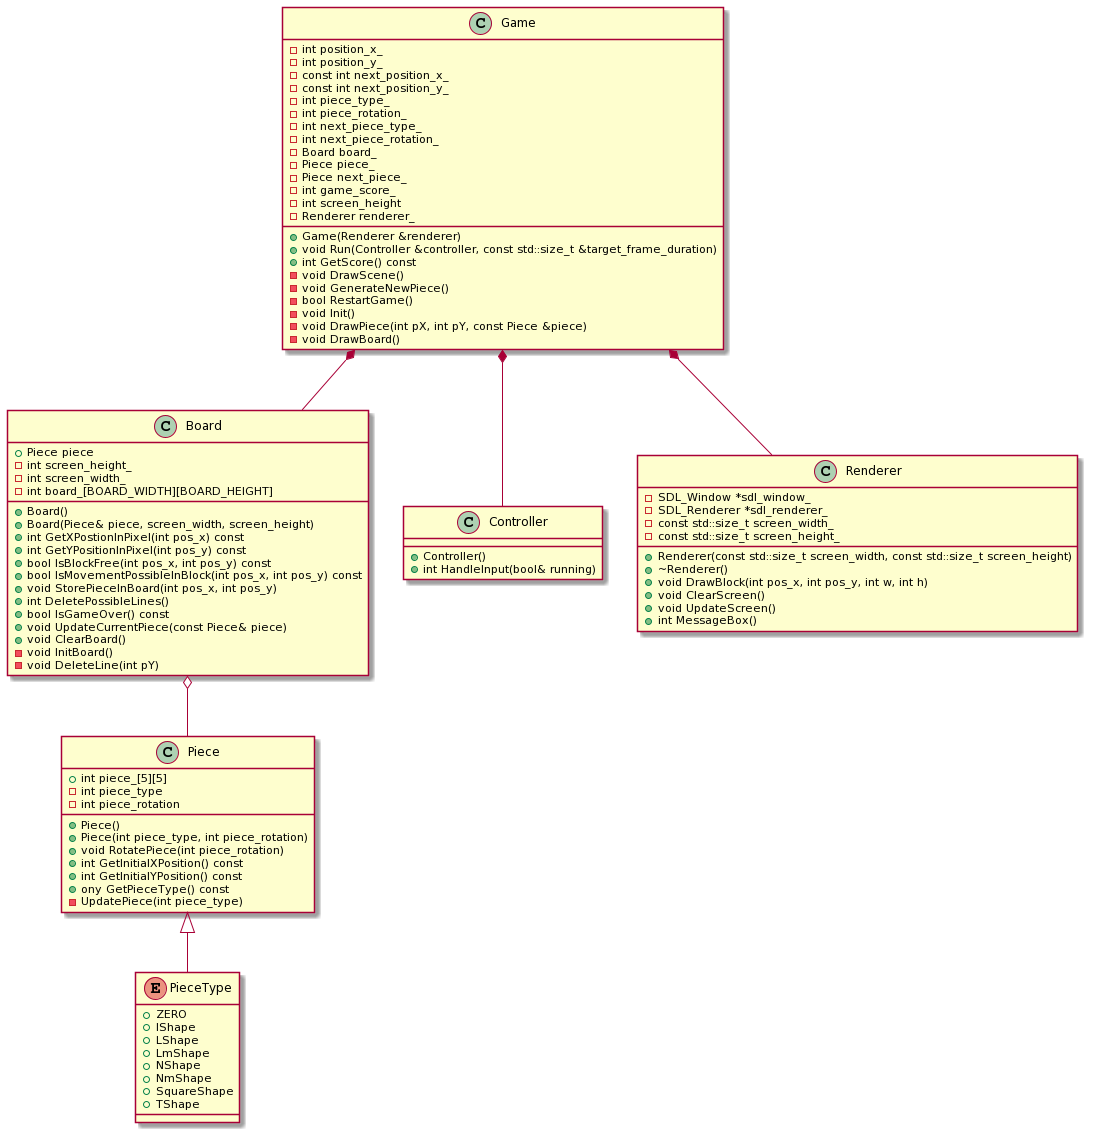

The diagram above was rendered by PlantUML. Its source (embedded in the PNG):
@startuml
enum PieceType {
  +ZERO
  +IShape
  +LShape
  +LmShape
  +NShape
  +NmShape
  +SquareShape
  +TShape
}

class Piece {
    +Piece()
    +Piece(int piece_type, int piece_rotation)
    +void RotatePiece(int piece_rotation)
    +int GetInitialXPosition() const
    +int GetInitialYPosition() const
    +ony GetPieceType() const
    -UpdatePiece(int piece_type)
    +int piece_[5][5]
    -int piece_type
    -int piece_rotation
}

class Board {
    +Board()
    +Board(Piece& piece, screen_width, screen_height)
    +int GetXPostionInPixel(int pos_x) const
    +int GetYPositionInPixel(int pos_y) const
    +bool IsBlockFree(int pos_x, int pos_y) const
    +bool IsMovementPossibleInBlock(int pos_x, int pos_y) const
    +void StorePieceInBoard(int pos_x, int pos_y)
    +int DeletePossibleLines()
    +bool IsGameOver() const
    +void UpdateCurrentPiece(const Piece& piece)
    +void ClearBoard()
    +Piece piece
    -int screen_height_
    -int screen_width_
    -int board_[BOARD_WIDTH][BOARD_HEIGHT]
    -void InitBoard()
    -void DeleteLine(int pY)
}

class Game {
    +Game(Renderer &renderer)
    +void Run(Controller &controller, const std::size_t &target_frame_duration)
    +int GetScore() const
    -void DrawScene()
    -void GenerateNewPiece()
    -bool RestartGame()
    -void Init()
    -void DrawPiece(int pX, int pY, const Piece &piece)
    -void DrawBoard()
    -int position_x_
    -int position_y_
    -const int next_position_x_
    -const int next_position_y_
    -int piece_type_
    -int piece_rotation_
    -int next_piece_type_
    -int next_piece_rotation_
    -Board board_
    -Piece piece_
    -Piece next_piece_
    -int game_score_
    -int screen_height
    -Renderer renderer_
}
class Controller {
    +Controller()
    +int HandleInput(bool& running)
}
class Renderer {
  +Renderer(const std::size_t screen_width, const std::size_t screen_height)
  +~Renderer()
  +void DrawBlock(int pos_x, int pos_y, int w, int h)
  +void ClearScreen()
  +void UpdateScreen()
  +int MessageBox()
  -SDL_Window *sdl_window_
  -SDL_Renderer *sdl_renderer_
  -const std::size_t screen_width_
  -const std::size_t screen_height_
}

Board o-- Piece
Piece <|-- PieceType
Game *-- Board
Game *-- Controller
Game *-- Renderer
@enduml